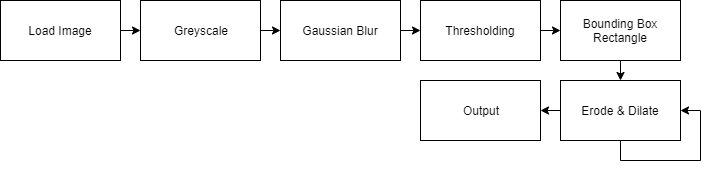

The diagram above was exported from draw.io. Its source (the exported page's mxGraphModel, read from the mxfile embedded in the PNG):
<mxGraphModel dx="852" dy="-596" grid="1" gridSize="10" guides="1" tooltips="1" connect="1" arrows="1" fold="1" page="1" pageScale="1" pageWidth="850" pageHeight="1100" math="0" shadow="0">
  <root>
    <mxCell id="0" />
    <mxCell id="1" parent="0" />
    <mxCell id="p9I2fBUAMCDntPYQZOUB-8" style="edgeStyle=orthogonalEdgeStyle;rounded=0;orthogonalLoop=1;jettySize=auto;html=1;exitX=1;exitY=0.5;exitDx=0;exitDy=0;entryX=0;entryY=0.5;entryDx=0;entryDy=0;" parent="1" source="p9I2fBUAMCDntPYQZOUB-1" target="p9I2fBUAMCDntPYQZOUB-2" edge="1">
      <mxGeometry relative="1" as="geometry" />
    </mxCell>
    <mxCell id="p9I2fBUAMCDntPYQZOUB-1" value="Load Image" style="rounded=0;whiteSpace=wrap;html=1;" parent="1" vertex="1">
      <mxGeometry x="40" y="1330" width="120" height="60" as="geometry" />
    </mxCell>
    <mxCell id="p9I2fBUAMCDntPYQZOUB-9" style="edgeStyle=orthogonalEdgeStyle;rounded=0;orthogonalLoop=1;jettySize=auto;html=1;exitX=1;exitY=0.5;exitDx=0;exitDy=0;entryX=0;entryY=0.5;entryDx=0;entryDy=0;" parent="1" source="p9I2fBUAMCDntPYQZOUB-2" target="p9I2fBUAMCDntPYQZOUB-4" edge="1">
      <mxGeometry relative="1" as="geometry" />
    </mxCell>
    <mxCell id="p9I2fBUAMCDntPYQZOUB-2" value="Greyscale" style="rounded=0;whiteSpace=wrap;html=1;" parent="1" vertex="1">
      <mxGeometry x="180" y="1330" width="120" height="60" as="geometry" />
    </mxCell>
    <mxCell id="p9I2fBUAMCDntPYQZOUB-10" style="edgeStyle=orthogonalEdgeStyle;rounded=0;orthogonalLoop=1;jettySize=auto;html=1;exitX=1;exitY=0.5;exitDx=0;exitDy=0;entryX=0;entryY=0.5;entryDx=0;entryDy=0;" parent="1" source="p9I2fBUAMCDntPYQZOUB-4" target="p9I2fBUAMCDntPYQZOUB-5" edge="1">
      <mxGeometry relative="1" as="geometry" />
    </mxCell>
    <mxCell id="p9I2fBUAMCDntPYQZOUB-4" value="Gaussian Blur" style="rounded=0;whiteSpace=wrap;html=1;" parent="1" vertex="1">
      <mxGeometry x="320" y="1330" width="120" height="60" as="geometry" />
    </mxCell>
    <mxCell id="p9I2fBUAMCDntPYQZOUB-11" style="edgeStyle=orthogonalEdgeStyle;rounded=0;orthogonalLoop=1;jettySize=auto;html=1;exitX=1;exitY=0.5;exitDx=0;exitDy=0;entryX=0;entryY=0.5;entryDx=0;entryDy=0;" parent="1" source="p9I2fBUAMCDntPYQZOUB-5" target="p9I2fBUAMCDntPYQZOUB-6" edge="1">
      <mxGeometry relative="1" as="geometry" />
    </mxCell>
    <mxCell id="p9I2fBUAMCDntPYQZOUB-5" value="Thresholding" style="rounded=0;whiteSpace=wrap;html=1;" parent="1" vertex="1">
      <mxGeometry x="460" y="1330" width="120" height="60" as="geometry" />
    </mxCell>
    <mxCell id="p9I2fBUAMCDntPYQZOUB-12" style="edgeStyle=orthogonalEdgeStyle;rounded=0;orthogonalLoop=1;jettySize=auto;html=1;exitX=0.5;exitY=1;exitDx=0;exitDy=0;entryX=0.5;entryY=0;entryDx=0;entryDy=0;" parent="1" source="p9I2fBUAMCDntPYQZOUB-6" target="p9I2fBUAMCDntPYQZOUB-7" edge="1">
      <mxGeometry relative="1" as="geometry" />
    </mxCell>
    <mxCell id="p9I2fBUAMCDntPYQZOUB-6" value="Bounding Box Rectangle" style="rounded=0;whiteSpace=wrap;html=1;" parent="1" vertex="1">
      <mxGeometry x="600" y="1330" width="120" height="60" as="geometry" />
    </mxCell>
    <mxCell id="p9I2fBUAMCDntPYQZOUB-16" style="edgeStyle=orthogonalEdgeStyle;rounded=0;orthogonalLoop=1;jettySize=auto;html=1;exitX=0;exitY=0.5;exitDx=0;exitDy=0;entryX=1;entryY=0.5;entryDx=0;entryDy=0;" parent="1" source="p9I2fBUAMCDntPYQZOUB-7" target="p9I2fBUAMCDntPYQZOUB-15" edge="1">
      <mxGeometry relative="1" as="geometry" />
    </mxCell>
    <mxCell id="p9I2fBUAMCDntPYQZOUB-7" value="Erode &amp;amp; Dilate" style="rounded=0;whiteSpace=wrap;html=1;" parent="1" vertex="1">
      <mxGeometry x="600" y="1410" width="120" height="60" as="geometry" />
    </mxCell>
    <mxCell id="p9I2fBUAMCDntPYQZOUB-13" style="edgeStyle=orthogonalEdgeStyle;rounded=0;orthogonalLoop=1;jettySize=auto;html=1;exitX=0.5;exitY=1;exitDx=0;exitDy=0;entryX=1;entryY=0.5;entryDx=0;entryDy=0;" parent="1" source="p9I2fBUAMCDntPYQZOUB-7" target="p9I2fBUAMCDntPYQZOUB-7" edge="1">
      <mxGeometry relative="1" as="geometry" />
    </mxCell>
    <mxCell id="p9I2fBUAMCDntPYQZOUB-15" value="Output" style="rounded=0;whiteSpace=wrap;html=1;" parent="1" vertex="1">
      <mxGeometry x="460" y="1410" width="120" height="60" as="geometry" />
    </mxCell>
  </root>
</mxGraphModel>